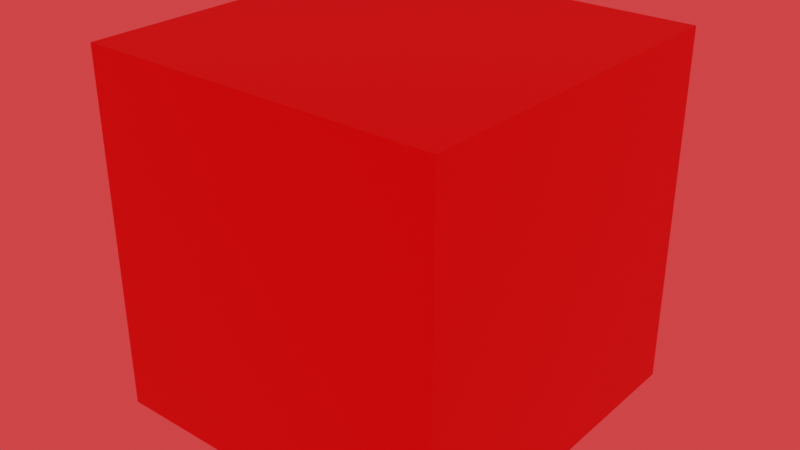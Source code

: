 # Source: R_Cube.blend  (saved by Blender 2.80.75; exported with 4.5.12 LTS)
import bpy
from mathutils import Matrix  # noqa: F401  (used for matrix-valued properties, if any)

bpy.ops.wm.read_factory_settings(use_empty=True)
scene = bpy.context.scene
scene.name = 'Scene'

# ---- collections
col_collection = bpy.data.collections.new('Collection'); scene.collection.children.link(col_collection)

# ---- materials (node trees are filled in below, after node groups)
mat_cube = bpy.data.materials.new('CUBE')
mat_cube.alpha_threshold = 0.0
mat_cube.use_transparent_shadow = False
mat_cube.line_color = (0.0, 0.0, 0.0, 1.0)

# ---- material node trees
mat_cube.use_nodes = True; mat_cube.node_tree.nodes.clear()
_N = mat_cube.node_tree.nodes; _L = mat_cube.node_tree.links
n0 = _N.new('ShaderNodeOutputMaterial'); n0.name = 'Material Output'; n0.location = (300, 300)
n1 = _N.new('ShaderNodeBsdfPrincipled'); n1.name = 'Principled BSDF'; n1.location = (10, 300)
n1.distribution = 'GGX'
n1.subsurface_method = 'BURLEY'
n1.inputs[0].default_value = (0.8, 0.0, 0.004946, 1.0)
n1.inputs[2].default_value = 0.4
n1.inputs[3].default_value = 1.45
n1.inputs[27].default_value = (0.0, 0.0, 0.0, 1.0)
n1.inputs[28].default_value = 1.0
_L.new(n1.outputs[0], n0.inputs[0])
n0.is_active_output = True

# ---- world
world_world = bpy.data.worlds.new('World'); scene.world = world_world
world_world.use_nodes = True; world_world.node_tree.nodes.clear()
_N = world_world.node_tree.nodes; _L = world_world.node_tree.links
n0 = _N.new('ShaderNodeOutputWorld'); n0.name = 'World Output'; n0.location = (300, 300)
n1 = _N.new('ShaderNodeBackground'); n1.name = 'Background'; n1.location = (10, 300)
n1.inputs[0].default_value = (1.0, 0.04954, 0.05209, 1.0)
_L.new(n1.outputs[0], n0.inputs[0])
n0.is_active_output = True
world_world.color = (0.05088, 0.05088, 0.05088)
world_world.use_sun_shadow = False
world_world.sun_shadow_jitter_overblur = 0.0

# ---- meshes
me_cube = bpy.data.meshes.new('Cube')
me_cube.from_pydata([(1.0, 1.0, 1.0), (1.0, 1.0, -1.0), (1.0, -1.0, 1.0), (1.0, -1.0, -1.0), (-1.0, 1.0, 1.0), (-1.0, 1.0, -1.0), (-1.0, -1.0, 1.0), (-1.0, -1.0, -1.0)], [], [(0, 4, 6, 2), (3, 2, 6, 7), (7, 6, 4, 5), (5, 1, 3, 7), (1, 0, 2, 3), (5, 4, 0, 1)])
_uv = me_cube.uv_layers.new(name='UVMap')
_uv.uv.foreach_set('vector', [0.375, 0.0, 0.625, 0.0, 0.625, 0.25, 0.375, 0.25, 0.375, 0.25, 0.625, 0.25, 0.625, 0.5, 0.375, 0.5, 0.375, 0.5, 0.625, 0.5, 0.625, 0.75, 0.375, 0.75, 0.375, 0.75, 0.625, 0.75, 0.625, 1.0, 0.375, 1.0, 0.125, 0.5, 0.375, 0.5, 0.375, 0.75, 0.125, 0.75, 0.625, 0.5, 0.875, 0.5, 0.875, 0.75, 0.625, 0.75])
me_cube.materials.append(mat_cube)
me_cube.use_remesh_preserve_volume = False
me_cube.use_remesh_preserve_attributes = False
me_cube.use_mirror_vertex_groups = False
me_cube.update()

# ---- objects
ob_cube = bpy.data.objects.new('Cube', me_cube)

# ---- transforms, parenting, visibility, modifiers, constraints
ob_cube.location = (0.0, 0.0, 0.25)
ob_cube.scale = (0.25, 0.25, 0.25)
ob_cube.lock_rotations_4d = False
ob_cube.empty_display_type = 'ARROWS'
ob_cube.lineart.crease_threshold = 0.0

# ---- collection membership
col_collection.objects.link(ob_cube)

# ---- scene / render settings (as saved in the file)
scene.frame_start = 1; scene.frame_end = 250; scene.frame_set(1)
scene.render.engine = 'BLENDER_EEVEE_NEXT'
scene.cycles.use_denoising = False
scene.cycles.samples = 128
scene.cycles.sampling_pattern = 'TABULATED_SOBOL'
scene.cycles.use_adaptive_sampling = False
scene.cycles.use_light_tree = False
scene.view_settings.view_transform = 'Filmic'
bpy.context.view_layer.update()

# ---- added for rendering (the .blend has no active camera): camera
cam_auto = bpy.data.cameras.new('AutoCamera')
cam_auto.lens = 50.0
cam_auto.sensor_width = 36.0
cam_auto.clip_end = 1000.0
ob_auto_camera = bpy.data.objects.new('AutoCamera', cam_auto)
scene.collection.objects.link(ob_auto_camera)
ob_auto_camera.location = (0.801268, -0.961522, 0.891014)
ob_auto_camera.rotation_euler = (1.09748, -7.21219e-08, 0.694738)
scene.camera = ob_auto_camera
bpy.context.view_layer.update()
